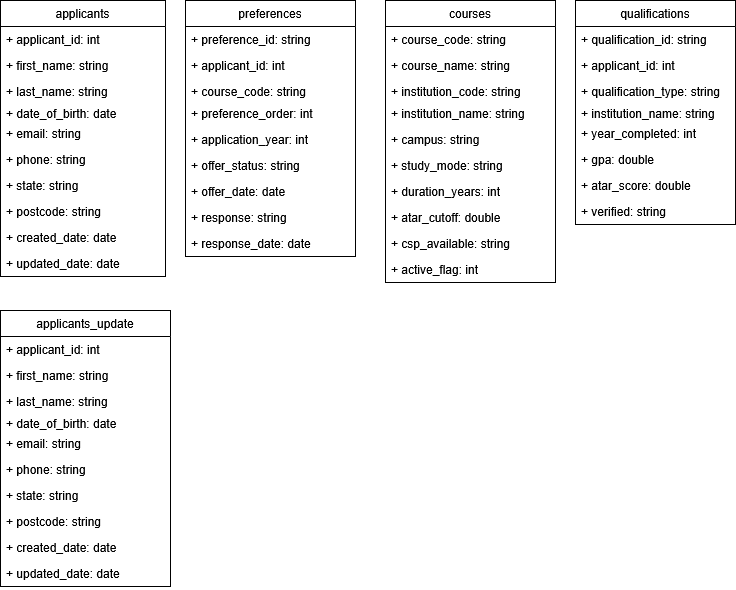

The diagram above was exported from draw.io. Its source (the exported page's mxGraphModel, read from the mxfile embedded in the PNG):
<mxGraphModel dx="1582" dy="858" grid="1" gridSize="10" guides="1" tooltips="1" connect="1" arrows="1" fold="1" page="1" pageScale="1" pageWidth="850" pageHeight="1100" math="0" shadow="0">
  <root>
    <mxCell id="0" />
    <mxCell id="1" parent="0" />
    <mxCell id="2LFEK_TFYYTpJnUInIwS-15" parent="1" style="swimlane;fontStyle=0;childLayout=stackLayout;horizontal=1;startSize=26;fillColor=none;horizontalStack=0;resizeParent=1;resizeParentMax=0;resizeLast=0;collapsible=1;marginBottom=0;whiteSpace=wrap;html=1;" value="applicants" vertex="1">
      <mxGeometry height="276" width="165" x="25" y="80" as="geometry" />
    </mxCell>
    <mxCell id="2LFEK_TFYYTpJnUInIwS-16" parent="2LFEK_TFYYTpJnUInIwS-15" style="text;strokeColor=none;fillColor=none;align=left;verticalAlign=top;spacingLeft=4;spacingRight=4;overflow=hidden;rotatable=0;points=[[0,0.5],[1,0.5]];portConstraint=eastwest;whiteSpace=wrap;html=1;" value="+ applicant_id: int" vertex="1">
      <mxGeometry height="26" width="165" y="26" as="geometry" />
    </mxCell>
    <mxCell id="2LFEK_TFYYTpJnUInIwS-17" parent="2LFEK_TFYYTpJnUInIwS-15" style="text;strokeColor=none;fillColor=none;align=left;verticalAlign=top;spacingLeft=4;spacingRight=4;overflow=hidden;rotatable=0;points=[[0,0.5],[1,0.5]];portConstraint=eastwest;whiteSpace=wrap;html=1;" value="+ first_name: string" vertex="1">
      <mxGeometry height="26" width="165" y="52" as="geometry" />
    </mxCell>
    <mxCell id="2LFEK_TFYYTpJnUInIwS-18" parent="2LFEK_TFYYTpJnUInIwS-15" style="text;strokeColor=none;fillColor=none;align=left;verticalAlign=top;spacingLeft=4;spacingRight=4;overflow=hidden;rotatable=0;points=[[0,0.5],[1,0.5]];portConstraint=eastwest;whiteSpace=wrap;html=1;" value="+ last_name: string" vertex="1">
      <mxGeometry height="22" width="165" y="78" as="geometry" />
    </mxCell>
    <mxCell id="2LFEK_TFYYTpJnUInIwS-23" parent="2LFEK_TFYYTpJnUInIwS-15" style="text;strokeColor=none;fillColor=none;align=left;verticalAlign=top;spacingLeft=4;spacingRight=4;overflow=hidden;rotatable=0;points=[[0,0.5],[1,0.5]];portConstraint=eastwest;whiteSpace=wrap;html=1;" value="+ date_of_birth: date" vertex="1">
      <mxGeometry height="20" width="165" y="100" as="geometry" />
    </mxCell>
    <mxCell id="2LFEK_TFYYTpJnUInIwS-81" parent="2LFEK_TFYYTpJnUInIwS-15" style="text;strokeColor=none;fillColor=none;align=left;verticalAlign=top;spacingLeft=4;spacingRight=4;overflow=hidden;rotatable=0;points=[[0,0.5],[1,0.5]];portConstraint=eastwest;whiteSpace=wrap;html=1;" value="+ email: string" vertex="1">
      <mxGeometry height="26" width="165" y="120" as="geometry" />
    </mxCell>
    <mxCell id="2LFEK_TFYYTpJnUInIwS-24" parent="2LFEK_TFYYTpJnUInIwS-15" style="text;strokeColor=none;fillColor=none;align=left;verticalAlign=top;spacingLeft=4;spacingRight=4;overflow=hidden;rotatable=0;points=[[0,0.5],[1,0.5]];portConstraint=eastwest;whiteSpace=wrap;html=1;" value="+ phone: string" vertex="1">
      <mxGeometry height="26" width="165" y="146" as="geometry" />
    </mxCell>
    <mxCell id="2LFEK_TFYYTpJnUInIwS-25" parent="2LFEK_TFYYTpJnUInIwS-15" style="text;strokeColor=none;fillColor=none;align=left;verticalAlign=top;spacingLeft=4;spacingRight=4;overflow=hidden;rotatable=0;points=[[0,0.5],[1,0.5]];portConstraint=eastwest;whiteSpace=wrap;html=1;" value="+ state: string" vertex="1">
      <mxGeometry height="26" width="165" y="172" as="geometry" />
    </mxCell>
    <mxCell id="2LFEK_TFYYTpJnUInIwS-26" parent="2LFEK_TFYYTpJnUInIwS-15" style="text;strokeColor=none;fillColor=none;align=left;verticalAlign=top;spacingLeft=4;spacingRight=4;overflow=hidden;rotatable=0;points=[[0,0.5],[1,0.5]];portConstraint=eastwest;whiteSpace=wrap;html=1;" value="+ postcode: string" vertex="1">
      <mxGeometry height="26" width="165" y="198" as="geometry" />
    </mxCell>
    <mxCell id="2LFEK_TFYYTpJnUInIwS-27" parent="2LFEK_TFYYTpJnUInIwS-15" style="text;strokeColor=none;fillColor=none;align=left;verticalAlign=top;spacingLeft=4;spacingRight=4;overflow=hidden;rotatable=0;points=[[0,0.5],[1,0.5]];portConstraint=eastwest;whiteSpace=wrap;html=1;" value="+ created_date: date" vertex="1">
      <mxGeometry height="26" width="165" y="224" as="geometry" />
    </mxCell>
    <mxCell id="2LFEK_TFYYTpJnUInIwS-28" parent="2LFEK_TFYYTpJnUInIwS-15" style="text;strokeColor=none;fillColor=none;align=left;verticalAlign=top;spacingLeft=4;spacingRight=4;overflow=hidden;rotatable=0;points=[[0,0.5],[1,0.5]];portConstraint=eastwest;whiteSpace=wrap;html=1;" value="+ updated_date: date" vertex="1">
      <mxGeometry height="26" width="165" y="250" as="geometry" />
    </mxCell>
    <mxCell id="2LFEK_TFYYTpJnUInIwS-29" parent="1" style="swimlane;fontStyle=0;childLayout=stackLayout;horizontal=1;startSize=26;fillColor=none;horizontalStack=0;resizeParent=1;resizeParentMax=0;resizeLast=0;collapsible=1;marginBottom=0;whiteSpace=wrap;html=1;" value="&lt;div&gt;preferences&lt;/div&gt;" vertex="1">
      <mxGeometry height="256" width="170" x="210" y="80" as="geometry" />
    </mxCell>
    <mxCell id="2LFEK_TFYYTpJnUInIwS-30" parent="2LFEK_TFYYTpJnUInIwS-29" style="text;strokeColor=none;fillColor=none;align=left;verticalAlign=top;spacingLeft=4;spacingRight=4;overflow=hidden;rotatable=0;points=[[0,0.5],[1,0.5]];portConstraint=eastwest;whiteSpace=wrap;html=1;" value="+ preference_id: string" vertex="1">
      <mxGeometry height="26" width="170" y="26" as="geometry" />
    </mxCell>
    <mxCell id="2LFEK_TFYYTpJnUInIwS-31" parent="2LFEK_TFYYTpJnUInIwS-29" style="text;strokeColor=none;fillColor=none;align=left;verticalAlign=top;spacingLeft=4;spacingRight=4;overflow=hidden;rotatable=0;points=[[0,0.5],[1,0.5]];portConstraint=eastwest;whiteSpace=wrap;html=1;" value="+ applicant_id: int" vertex="1">
      <mxGeometry height="26" width="170" y="52" as="geometry" />
    </mxCell>
    <mxCell id="2LFEK_TFYYTpJnUInIwS-32" parent="2LFEK_TFYYTpJnUInIwS-29" style="text;strokeColor=none;fillColor=none;align=left;verticalAlign=top;spacingLeft=4;spacingRight=4;overflow=hidden;rotatable=0;points=[[0,0.5],[1,0.5]];portConstraint=eastwest;whiteSpace=wrap;html=1;" value="+ course_code: string" vertex="1">
      <mxGeometry height="22" width="170" y="78" as="geometry" />
    </mxCell>
    <mxCell id="2LFEK_TFYYTpJnUInIwS-33" parent="2LFEK_TFYYTpJnUInIwS-29" style="text;strokeColor=none;fillColor=none;align=left;verticalAlign=top;spacingLeft=4;spacingRight=4;overflow=hidden;rotatable=0;points=[[0,0.5],[1,0.5]];portConstraint=eastwest;whiteSpace=wrap;html=1;" value="+ preference_order: int" vertex="1">
      <mxGeometry height="26" width="170" y="100" as="geometry" />
    </mxCell>
    <mxCell id="2LFEK_TFYYTpJnUInIwS-34" parent="2LFEK_TFYYTpJnUInIwS-29" style="text;strokeColor=none;fillColor=none;align=left;verticalAlign=top;spacingLeft=4;spacingRight=4;overflow=hidden;rotatable=0;points=[[0,0.5],[1,0.5]];portConstraint=eastwest;whiteSpace=wrap;html=1;" value="+ application_year: int" vertex="1">
      <mxGeometry height="26" width="170" y="126" as="geometry" />
    </mxCell>
    <mxCell id="2LFEK_TFYYTpJnUInIwS-35" parent="2LFEK_TFYYTpJnUInIwS-29" style="text;strokeColor=none;fillColor=none;align=left;verticalAlign=top;spacingLeft=4;spacingRight=4;overflow=hidden;rotatable=0;points=[[0,0.5],[1,0.5]];portConstraint=eastwest;whiteSpace=wrap;html=1;" value="+ offer_status: string" vertex="1">
      <mxGeometry height="26" width="170" y="152" as="geometry" />
    </mxCell>
    <mxCell id="2LFEK_TFYYTpJnUInIwS-36" parent="2LFEK_TFYYTpJnUInIwS-29" style="text;strokeColor=none;fillColor=none;align=left;verticalAlign=top;spacingLeft=4;spacingRight=4;overflow=hidden;rotatable=0;points=[[0,0.5],[1,0.5]];portConstraint=eastwest;whiteSpace=wrap;html=1;" value="+ offer_date: date" vertex="1">
      <mxGeometry height="26" width="170" y="178" as="geometry" />
    </mxCell>
    <mxCell id="2LFEK_TFYYTpJnUInIwS-37" parent="2LFEK_TFYYTpJnUInIwS-29" style="text;strokeColor=none;fillColor=none;align=left;verticalAlign=top;spacingLeft=4;spacingRight=4;overflow=hidden;rotatable=0;points=[[0,0.5],[1,0.5]];portConstraint=eastwest;whiteSpace=wrap;html=1;" value="+ response: string" vertex="1">
      <mxGeometry height="26" width="170" y="204" as="geometry" />
    </mxCell>
    <mxCell id="2LFEK_TFYYTpJnUInIwS-38" parent="2LFEK_TFYYTpJnUInIwS-29" style="text;strokeColor=none;fillColor=none;align=left;verticalAlign=top;spacingLeft=4;spacingRight=4;overflow=hidden;rotatable=0;points=[[0,0.5],[1,0.5]];portConstraint=eastwest;whiteSpace=wrap;html=1;" value="+ response_date: date" vertex="1">
      <mxGeometry height="26" width="170" y="230" as="geometry" />
    </mxCell>
    <mxCell id="2LFEK_TFYYTpJnUInIwS-50" parent="1" style="swimlane;fontStyle=0;childLayout=stackLayout;horizontal=1;startSize=26;fillColor=none;horizontalStack=0;resizeParent=1;resizeParentMax=0;resizeLast=0;collapsible=1;marginBottom=0;whiteSpace=wrap;html=1;" value="&lt;div&gt;courses&lt;/div&gt;" vertex="1">
      <mxGeometry height="282" width="170" x="410" y="80" as="geometry" />
    </mxCell>
    <mxCell id="2LFEK_TFYYTpJnUInIwS-51" parent="2LFEK_TFYYTpJnUInIwS-50" style="text;strokeColor=none;fillColor=none;align=left;verticalAlign=top;spacingLeft=4;spacingRight=4;overflow=hidden;rotatable=0;points=[[0,0.5],[1,0.5]];portConstraint=eastwest;whiteSpace=wrap;html=1;" value="+ course_code: string" vertex="1">
      <mxGeometry height="26" width="170" y="26" as="geometry" />
    </mxCell>
    <mxCell id="2LFEK_TFYYTpJnUInIwS-52" parent="2LFEK_TFYYTpJnUInIwS-50" style="text;strokeColor=none;fillColor=none;align=left;verticalAlign=top;spacingLeft=4;spacingRight=4;overflow=hidden;rotatable=0;points=[[0,0.5],[1,0.5]];portConstraint=eastwest;whiteSpace=wrap;html=1;" value="+ course_name: string" vertex="1">
      <mxGeometry height="26" width="170" y="52" as="geometry" />
    </mxCell>
    <mxCell id="2LFEK_TFYYTpJnUInIwS-53" parent="2LFEK_TFYYTpJnUInIwS-50" style="text;strokeColor=none;fillColor=none;align=left;verticalAlign=top;spacingLeft=4;spacingRight=4;overflow=hidden;rotatable=0;points=[[0,0.5],[1,0.5]];portConstraint=eastwest;whiteSpace=wrap;html=1;" value="+ institution_code: string" vertex="1">
      <mxGeometry height="22" width="170" y="78" as="geometry" />
    </mxCell>
    <mxCell id="2LFEK_TFYYTpJnUInIwS-54" parent="2LFEK_TFYYTpJnUInIwS-50" style="text;strokeColor=none;fillColor=none;align=left;verticalAlign=top;spacingLeft=4;spacingRight=4;overflow=hidden;rotatable=0;points=[[0,0.5],[1,0.5]];portConstraint=eastwest;whiteSpace=wrap;html=1;" value="+ institution_name: string" vertex="1">
      <mxGeometry height="26" width="170" y="100" as="geometry" />
    </mxCell>
    <mxCell id="2LFEK_TFYYTpJnUInIwS-55" parent="2LFEK_TFYYTpJnUInIwS-50" style="text;strokeColor=none;fillColor=none;align=left;verticalAlign=top;spacingLeft=4;spacingRight=4;overflow=hidden;rotatable=0;points=[[0,0.5],[1,0.5]];portConstraint=eastwest;whiteSpace=wrap;html=1;" value="+ campus: string" vertex="1">
      <mxGeometry height="26" width="170" y="126" as="geometry" />
    </mxCell>
    <mxCell id="2LFEK_TFYYTpJnUInIwS-56" parent="2LFEK_TFYYTpJnUInIwS-50" style="text;strokeColor=none;fillColor=none;align=left;verticalAlign=top;spacingLeft=4;spacingRight=4;overflow=hidden;rotatable=0;points=[[0,0.5],[1,0.5]];portConstraint=eastwest;whiteSpace=wrap;html=1;" value="+ study_mode: string" vertex="1">
      <mxGeometry height="26" width="170" y="152" as="geometry" />
    </mxCell>
    <mxCell id="2LFEK_TFYYTpJnUInIwS-57" parent="2LFEK_TFYYTpJnUInIwS-50" style="text;strokeColor=none;fillColor=none;align=left;verticalAlign=top;spacingLeft=4;spacingRight=4;overflow=hidden;rotatable=0;points=[[0,0.5],[1,0.5]];portConstraint=eastwest;whiteSpace=wrap;html=1;" value="+ duration_years: int" vertex="1">
      <mxGeometry height="26" width="170" y="178" as="geometry" />
    </mxCell>
    <mxCell id="2LFEK_TFYYTpJnUInIwS-58" parent="2LFEK_TFYYTpJnUInIwS-50" style="text;strokeColor=none;fillColor=none;align=left;verticalAlign=top;spacingLeft=4;spacingRight=4;overflow=hidden;rotatable=0;points=[[0,0.5],[1,0.5]];portConstraint=eastwest;whiteSpace=wrap;html=1;" value="+ atar_cutoff: double" vertex="1">
      <mxGeometry height="26" width="170" y="204" as="geometry" />
    </mxCell>
    <mxCell id="2LFEK_TFYYTpJnUInIwS-59" parent="2LFEK_TFYYTpJnUInIwS-50" style="text;strokeColor=none;fillColor=none;align=left;verticalAlign=top;spacingLeft=4;spacingRight=4;overflow=hidden;rotatable=0;points=[[0,0.5],[1,0.5]];portConstraint=eastwest;whiteSpace=wrap;html=1;" value="+ csp_available: string" vertex="1">
      <mxGeometry height="26" width="170" y="230" as="geometry" />
    </mxCell>
    <mxCell id="2LFEK_TFYYTpJnUInIwS-60" parent="2LFEK_TFYYTpJnUInIwS-50" style="text;strokeColor=none;fillColor=none;align=left;verticalAlign=top;spacingLeft=4;spacingRight=4;overflow=hidden;rotatable=0;points=[[0,0.5],[1,0.5]];portConstraint=eastwest;whiteSpace=wrap;html=1;" value="+ active_flag: int" vertex="1">
      <mxGeometry height="26" width="170" y="256" as="geometry" />
    </mxCell>
    <mxCell id="2LFEK_TFYYTpJnUInIwS-61" parent="1" style="swimlane;fontStyle=0;childLayout=stackLayout;horizontal=1;startSize=26;fillColor=none;horizontalStack=0;resizeParent=1;resizeParentMax=0;resizeLast=0;collapsible=1;marginBottom=0;whiteSpace=wrap;html=1;" value="qualifications" vertex="1">
      <mxGeometry height="224" width="160" x="600" y="80" as="geometry" />
    </mxCell>
    <mxCell id="2LFEK_TFYYTpJnUInIwS-62" parent="2LFEK_TFYYTpJnUInIwS-61" style="text;strokeColor=none;fillColor=none;align=left;verticalAlign=top;spacingLeft=4;spacingRight=4;overflow=hidden;rotatable=0;points=[[0,0.5],[1,0.5]];portConstraint=eastwest;whiteSpace=wrap;html=1;" value="+ qualification_id:&amp;nbsp;string" vertex="1">
      <mxGeometry height="26" width="160" y="26" as="geometry" />
    </mxCell>
    <mxCell id="2LFEK_TFYYTpJnUInIwS-63" parent="2LFEK_TFYYTpJnUInIwS-61" style="text;strokeColor=none;fillColor=none;align=left;verticalAlign=top;spacingLeft=4;spacingRight=4;overflow=hidden;rotatable=0;points=[[0,0.5],[1,0.5]];portConstraint=eastwest;whiteSpace=wrap;html=1;" value="+ applicant_id: int" vertex="1">
      <mxGeometry height="26" width="160" y="52" as="geometry" />
    </mxCell>
    <mxCell id="2LFEK_TFYYTpJnUInIwS-64" parent="2LFEK_TFYYTpJnUInIwS-61" style="text;strokeColor=none;fillColor=none;align=left;verticalAlign=top;spacingLeft=4;spacingRight=4;overflow=hidden;rotatable=0;points=[[0,0.5],[1,0.5]];portConstraint=eastwest;whiteSpace=wrap;html=1;" value="+ qualification_type: string" vertex="1">
      <mxGeometry height="22" width="160" y="78" as="geometry" />
    </mxCell>
    <mxCell id="2LFEK_TFYYTpJnUInIwS-65" parent="2LFEK_TFYYTpJnUInIwS-61" style="text;strokeColor=none;fillColor=none;align=left;verticalAlign=top;spacingLeft=4;spacingRight=4;overflow=hidden;rotatable=0;points=[[0,0.5],[1,0.5]];portConstraint=eastwest;whiteSpace=wrap;html=1;" value="+ institution_name:&amp;nbsp;string" vertex="1">
      <mxGeometry height="20" width="160" y="100" as="geometry" />
    </mxCell>
    <mxCell id="2LFEK_TFYYTpJnUInIwS-66" parent="2LFEK_TFYYTpJnUInIwS-61" style="text;strokeColor=none;fillColor=none;align=left;verticalAlign=top;spacingLeft=4;spacingRight=4;overflow=hidden;rotatable=0;points=[[0,0.5],[1,0.5]];portConstraint=eastwest;whiteSpace=wrap;html=1;" value="+ year_completed: int" vertex="1">
      <mxGeometry height="26" width="160" y="120" as="geometry" />
    </mxCell>
    <mxCell id="2LFEK_TFYYTpJnUInIwS-67" parent="2LFEK_TFYYTpJnUInIwS-61" style="text;strokeColor=none;fillColor=none;align=left;verticalAlign=top;spacingLeft=4;spacingRight=4;overflow=hidden;rotatable=0;points=[[0,0.5],[1,0.5]];portConstraint=eastwest;whiteSpace=wrap;html=1;" value="+ gpa: double" vertex="1">
      <mxGeometry height="26" width="160" y="146" as="geometry" />
    </mxCell>
    <mxCell id="2LFEK_TFYYTpJnUInIwS-68" parent="2LFEK_TFYYTpJnUInIwS-61" style="text;strokeColor=none;fillColor=none;align=left;verticalAlign=top;spacingLeft=4;spacingRight=4;overflow=hidden;rotatable=0;points=[[0,0.5],[1,0.5]];portConstraint=eastwest;whiteSpace=wrap;html=1;" value="+ atar_score: double" vertex="1">
      <mxGeometry height="26" width="160" y="172" as="geometry" />
    </mxCell>
    <mxCell id="2LFEK_TFYYTpJnUInIwS-69" parent="2LFEK_TFYYTpJnUInIwS-61" style="text;strokeColor=none;fillColor=none;align=left;verticalAlign=top;spacingLeft=4;spacingRight=4;overflow=hidden;rotatable=0;points=[[0,0.5],[1,0.5]];portConstraint=eastwest;whiteSpace=wrap;html=1;" value="+ verified: string" vertex="1">
      <mxGeometry height="26" width="160" y="198" as="geometry" />
    </mxCell>
    <mxCell id="2LFEK_TFYYTpJnUInIwS-71" parent="1" style="swimlane;fontStyle=0;childLayout=stackLayout;horizontal=1;startSize=26;fillColor=none;horizontalStack=0;resizeParent=1;resizeParentMax=0;resizeLast=0;collapsible=1;marginBottom=0;whiteSpace=wrap;html=1;" value="applicants_update" vertex="1">
      <mxGeometry height="276" width="170" x="25" y="390" as="geometry" />
    </mxCell>
    <mxCell id="2LFEK_TFYYTpJnUInIwS-72" parent="2LFEK_TFYYTpJnUInIwS-71" style="text;strokeColor=none;fillColor=none;align=left;verticalAlign=top;spacingLeft=4;spacingRight=4;overflow=hidden;rotatable=0;points=[[0,0.5],[1,0.5]];portConstraint=eastwest;whiteSpace=wrap;html=1;" value="+ applicant_id: int" vertex="1">
      <mxGeometry height="26" width="170" y="26" as="geometry" />
    </mxCell>
    <mxCell id="2LFEK_TFYYTpJnUInIwS-73" parent="2LFEK_TFYYTpJnUInIwS-71" style="text;strokeColor=none;fillColor=none;align=left;verticalAlign=top;spacingLeft=4;spacingRight=4;overflow=hidden;rotatable=0;points=[[0,0.5],[1,0.5]];portConstraint=eastwest;whiteSpace=wrap;html=1;" value="+ first_name: string" vertex="1">
      <mxGeometry height="26" width="170" y="52" as="geometry" />
    </mxCell>
    <mxCell id="2LFEK_TFYYTpJnUInIwS-74" parent="2LFEK_TFYYTpJnUInIwS-71" style="text;strokeColor=none;fillColor=none;align=left;verticalAlign=top;spacingLeft=4;spacingRight=4;overflow=hidden;rotatable=0;points=[[0,0.5],[1,0.5]];portConstraint=eastwest;whiteSpace=wrap;html=1;" value="+ last_name: string" vertex="1">
      <mxGeometry height="22" width="170" y="78" as="geometry" />
    </mxCell>
    <mxCell id="2LFEK_TFYYTpJnUInIwS-75" parent="2LFEK_TFYYTpJnUInIwS-71" style="text;strokeColor=none;fillColor=none;align=left;verticalAlign=top;spacingLeft=4;spacingRight=4;overflow=hidden;rotatable=0;points=[[0,0.5],[1,0.5]];portConstraint=eastwest;whiteSpace=wrap;html=1;" value="+ date_of_birth: date" vertex="1">
      <mxGeometry height="20" width="170" y="100" as="geometry" />
    </mxCell>
    <mxCell id="2LFEK_TFYYTpJnUInIwS-82" parent="2LFEK_TFYYTpJnUInIwS-71" style="text;strokeColor=none;fillColor=none;align=left;verticalAlign=top;spacingLeft=4;spacingRight=4;overflow=hidden;rotatable=0;points=[[0,0.5],[1,0.5]];portConstraint=eastwest;whiteSpace=wrap;html=1;" value="+ email: string" vertex="1">
      <mxGeometry height="26" width="170" y="120" as="geometry" />
    </mxCell>
    <mxCell id="2LFEK_TFYYTpJnUInIwS-76" parent="2LFEK_TFYYTpJnUInIwS-71" style="text;strokeColor=none;fillColor=none;align=left;verticalAlign=top;spacingLeft=4;spacingRight=4;overflow=hidden;rotatable=0;points=[[0,0.5],[1,0.5]];portConstraint=eastwest;whiteSpace=wrap;html=1;" value="+ phone: string" vertex="1">
      <mxGeometry height="26" width="170" y="146" as="geometry" />
    </mxCell>
    <mxCell id="2LFEK_TFYYTpJnUInIwS-77" parent="2LFEK_TFYYTpJnUInIwS-71" style="text;strokeColor=none;fillColor=none;align=left;verticalAlign=top;spacingLeft=4;spacingRight=4;overflow=hidden;rotatable=0;points=[[0,0.5],[1,0.5]];portConstraint=eastwest;whiteSpace=wrap;html=1;" value="+ state: string" vertex="1">
      <mxGeometry height="26" width="170" y="172" as="geometry" />
    </mxCell>
    <mxCell id="2LFEK_TFYYTpJnUInIwS-78" parent="2LFEK_TFYYTpJnUInIwS-71" style="text;strokeColor=none;fillColor=none;align=left;verticalAlign=top;spacingLeft=4;spacingRight=4;overflow=hidden;rotatable=0;points=[[0,0.5],[1,0.5]];portConstraint=eastwest;whiteSpace=wrap;html=1;" value="+ postcode: string" vertex="1">
      <mxGeometry height="26" width="170" y="198" as="geometry" />
    </mxCell>
    <mxCell id="2LFEK_TFYYTpJnUInIwS-79" parent="2LFEK_TFYYTpJnUInIwS-71" style="text;strokeColor=none;fillColor=none;align=left;verticalAlign=top;spacingLeft=4;spacingRight=4;overflow=hidden;rotatable=0;points=[[0,0.5],[1,0.5]];portConstraint=eastwest;whiteSpace=wrap;html=1;" value="+ created_date: date" vertex="1">
      <mxGeometry height="26" width="170" y="224" as="geometry" />
    </mxCell>
    <mxCell id="2LFEK_TFYYTpJnUInIwS-80" parent="2LFEK_TFYYTpJnUInIwS-71" style="text;strokeColor=none;fillColor=none;align=left;verticalAlign=top;spacingLeft=4;spacingRight=4;overflow=hidden;rotatable=0;points=[[0,0.5],[1,0.5]];portConstraint=eastwest;whiteSpace=wrap;html=1;" value="+ updated_date: date" vertex="1">
      <mxGeometry height="26" width="170" y="250" as="geometry" />
    </mxCell>
  </root>
</mxGraphModel>